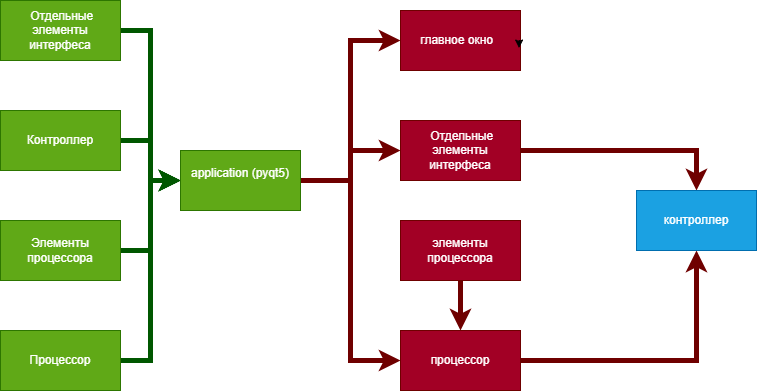

The diagram above was exported from draw.io. Its source (the exported page's mxGraphModel, read from the mxfile embedded in the PNG):
<mxGraphModel dx="1159" dy="1828" grid="1" gridSize="10" guides="1" tooltips="1" connect="1" arrows="1" fold="1" page="1" pageScale="1" pageWidth="827" pageHeight="1169" math="0" shadow="0">
  <root>
    <mxCell id="0" />
    <mxCell id="1" parent="0" />
    <mxCell id="zqk_VM-LhKzVUJ8lk_O5-1" edge="1" parent="1" source="zqk_VM-LhKzVUJ8lk_O5-2" style="edgeStyle=orthogonalEdgeStyle;rounded=0;orthogonalLoop=1;jettySize=auto;html=1;entryX=0.5;entryY=1;entryDx=0;entryDy=0;fillColor=#a20025;strokeColor=#6F0000;strokeWidth=5;" target="zqk_VM-LhKzVUJ8lk_O5-17">
      <mxGeometry relative="1" as="geometry" />
    </mxCell>
    <mxCell id="zqk_VM-LhKzVUJ8lk_O5-2" parent="1" style="rounded=0;whiteSpace=wrap;html=1;fillColor=#a20025;fontColor=#ffffff;strokeColor=#6F0000;" value="процессор" vertex="1">
      <mxGeometry height="60" width="120" x="460" y="250" as="geometry" />
    </mxCell>
    <mxCell id="zqk_VM-LhKzVUJ8lk_O5-3" edge="1" parent="1" source="zqk_VM-LhKzVUJ8lk_O5-4" style="edgeStyle=orthogonalEdgeStyle;rounded=0;orthogonalLoop=1;jettySize=auto;html=1;entryX=0;entryY=0.5;entryDx=0;entryDy=0;fillColor=#008a00;strokeColor=#005700;strokeWidth=5;" target="zqk_VM-LhKzVUJ8lk_O5-21">
      <mxGeometry relative="1" as="geometry" />
    </mxCell>
    <mxCell id="zqk_VM-LhKzVUJ8lk_O5-4" parent="1" style="rounded=0;whiteSpace=wrap;html=1;fillColor=#60a917;fontColor=#ffffff;strokeColor=#2D7600;" value="&amp;nbsp;Отдельные элементы интерфеса" vertex="1">
      <mxGeometry height="60" width="120" x="60" y="-80" as="geometry" />
    </mxCell>
    <mxCell id="zqk_VM-LhKzVUJ8lk_O5-5" edge="1" parent="1" source="zqk_VM-LhKzVUJ8lk_O5-6" style="edgeStyle=orthogonalEdgeStyle;rounded=0;orthogonalLoop=1;jettySize=auto;html=1;entryX=0;entryY=0.5;entryDx=0;entryDy=0;fillColor=#008a00;strokeColor=#005700;strokeWidth=5;" target="zqk_VM-LhKzVUJ8lk_O5-21">
      <mxGeometry relative="1" as="geometry" />
    </mxCell>
    <mxCell id="zqk_VM-LhKzVUJ8lk_O5-6" parent="1" style="rounded=0;whiteSpace=wrap;html=1;fillColor=#60a917;fontColor=#ffffff;strokeColor=#2D7600;" value="Контроллер" vertex="1">
      <mxGeometry height="60" width="120" x="60" y="30" as="geometry" />
    </mxCell>
    <mxCell id="zqk_VM-LhKzVUJ8lk_O5-7" edge="1" parent="1" source="zqk_VM-LhKzVUJ8lk_O5-8" style="edgeStyle=orthogonalEdgeStyle;rounded=0;orthogonalLoop=1;jettySize=auto;html=1;entryX=0;entryY=0.5;entryDx=0;entryDy=0;fillColor=#008a00;strokeColor=#005700;strokeWidth=5;" target="zqk_VM-LhKzVUJ8lk_O5-21">
      <mxGeometry relative="1" as="geometry" />
    </mxCell>
    <mxCell id="zqk_VM-LhKzVUJ8lk_O5-8" parent="1" style="rounded=0;whiteSpace=wrap;html=1;fillColor=#60a917;fontColor=#ffffff;strokeColor=#2D7600;" value="Процессор" vertex="1">
      <mxGeometry height="60" width="120" x="60" y="250" as="geometry" />
    </mxCell>
    <mxCell id="zqk_VM-LhKzVUJ8lk_O5-9" edge="1" parent="1" source="zqk_VM-LhKzVUJ8lk_O5-10" style="edgeStyle=orthogonalEdgeStyle;rounded=0;orthogonalLoop=1;jettySize=auto;html=1;entryX=0;entryY=0.5;entryDx=0;entryDy=0;fillColor=#008a00;strokeColor=#005700;strokeWidth=5;" target="zqk_VM-LhKzVUJ8lk_O5-21">
      <mxGeometry relative="1" as="geometry" />
    </mxCell>
    <mxCell id="zqk_VM-LhKzVUJ8lk_O5-10" parent="1" style="rounded=0;whiteSpace=wrap;html=1;fillColor=#60a917;fontColor=#ffffff;strokeColor=#2D7600;" value="Элементы процессора" vertex="1">
      <mxGeometry height="60" width="120" x="60" y="140" as="geometry" />
    </mxCell>
    <mxCell id="zqk_VM-LhKzVUJ8lk_O5-11" edge="1" parent="1" source="zqk_VM-LhKzVUJ8lk_O5-12" style="edgeStyle=orthogonalEdgeStyle;rounded=0;orthogonalLoop=1;jettySize=auto;html=1;entryX=0.5;entryY=0;entryDx=0;entryDy=0;fillColor=#a20025;strokeColor=#6F0000;strokeWidth=5;" target="zqk_VM-LhKzVUJ8lk_O5-2">
      <mxGeometry relative="1" as="geometry" />
    </mxCell>
    <mxCell id="zqk_VM-LhKzVUJ8lk_O5-12" parent="1" style="rounded=0;whiteSpace=wrap;html=1;fillColor=#a20025;fontColor=#ffffff;strokeColor=#6F0000;" value="элементы процессора" vertex="1">
      <mxGeometry height="60" width="120" x="460" y="140" as="geometry" />
    </mxCell>
    <mxCell id="zqk_VM-LhKzVUJ8lk_O5-13" parent="1" style="rounded=0;whiteSpace=wrap;html=1;fillColor=#a20025;fontColor=#ffffff;strokeColor=#6F0000;" value="главное окно&amp;nbsp;&amp;nbsp;" vertex="1">
      <mxGeometry height="60" width="120" x="460" y="-70" as="geometry" />
    </mxCell>
    <mxCell id="zqk_VM-LhKzVUJ8lk_O5-14" edge="1" parent="1" source="zqk_VM-LhKzVUJ8lk_O5-13" style="edgeStyle=orthogonalEdgeStyle;rounded=0;orthogonalLoop=1;jettySize=auto;html=1;exitX=1;exitY=0.5;exitDx=0;exitDy=0;entryX=0.988;entryY=0.626;entryDx=0;entryDy=0;entryPerimeter=0;" target="zqk_VM-LhKzVUJ8lk_O5-13">
      <mxGeometry relative="1" as="geometry" />
    </mxCell>
    <mxCell id="zqk_VM-LhKzVUJ8lk_O5-15" edge="1" parent="1" source="zqk_VM-LhKzVUJ8lk_O5-16" style="edgeStyle=orthogonalEdgeStyle;rounded=0;orthogonalLoop=1;jettySize=auto;html=1;fillColor=#a20025;strokeColor=#6F0000;strokeWidth=5;" target="zqk_VM-LhKzVUJ8lk_O5-17">
      <mxGeometry relative="1" as="geometry" />
    </mxCell>
    <mxCell id="zqk_VM-LhKzVUJ8lk_O5-16" parent="1" style="rounded=0;whiteSpace=wrap;html=1;fillColor=#a20025;fontColor=#ffffff;strokeColor=#6F0000;" value="&amp;nbsp;Отдельные элементы интерфеса" vertex="1">
      <mxGeometry height="60" width="120" x="460" y="40" as="geometry" />
    </mxCell>
    <mxCell id="zqk_VM-LhKzVUJ8lk_O5-17" parent="1" style="rounded=0;whiteSpace=wrap;html=1;fillColor=#1ba1e2;fontColor=#ffffff;strokeColor=#006EAF;" value="контроллер" vertex="1">
      <mxGeometry height="60" width="120" x="696" y="110" as="geometry" />
    </mxCell>
    <mxCell id="zqk_VM-LhKzVUJ8lk_O5-18" edge="1" parent="1" source="zqk_VM-LhKzVUJ8lk_O5-21" style="edgeStyle=orthogonalEdgeStyle;rounded=0;orthogonalLoop=1;jettySize=auto;html=1;entryX=0;entryY=0.5;entryDx=0;entryDy=0;fillColor=#a20025;strokeColor=#6F0000;strokeWidth=5;" target="zqk_VM-LhKzVUJ8lk_O5-16">
      <mxGeometry relative="1" as="geometry" />
    </mxCell>
    <mxCell id="zqk_VM-LhKzVUJ8lk_O5-19" edge="1" parent="1" source="zqk_VM-LhKzVUJ8lk_O5-21" style="edgeStyle=orthogonalEdgeStyle;rounded=0;orthogonalLoop=1;jettySize=auto;html=1;entryX=0;entryY=0.5;entryDx=0;entryDy=0;fillColor=#a20025;strokeColor=#6F0000;strokeWidth=5;" target="zqk_VM-LhKzVUJ8lk_O5-13">
      <mxGeometry relative="1" as="geometry" />
    </mxCell>
    <mxCell id="zqk_VM-LhKzVUJ8lk_O5-20" edge="1" parent="1" source="zqk_VM-LhKzVUJ8lk_O5-21" style="edgeStyle=orthogonalEdgeStyle;rounded=0;orthogonalLoop=1;jettySize=auto;html=1;entryX=0;entryY=0.5;entryDx=0;entryDy=0;fillColor=#a20025;strokeColor=#6F0000;strokeWidth=5;" target="zqk_VM-LhKzVUJ8lk_O5-2">
      <mxGeometry relative="1" as="geometry" />
    </mxCell>
    <mxCell id="zqk_VM-LhKzVUJ8lk_O5-21" parent="1" style="rounded=0;whiteSpace=wrap;html=1;fillColor=#60a917;fontColor=#ffffff;strokeColor=#2D7600;" value="application (pyqt5)&lt;div&gt;&lt;br&gt;&lt;/div&gt;" vertex="1">
      <mxGeometry height="60" width="120" x="240" y="70" as="geometry" />
    </mxCell>
  </root>
</mxGraphModel>